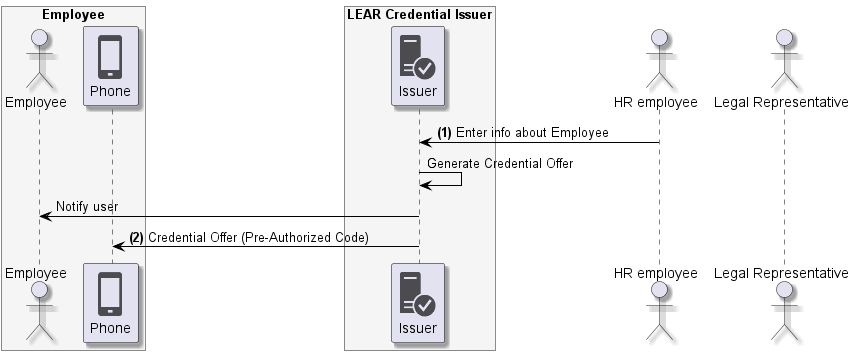

The diagram above was rendered by PlantUML. Its source (embedded in the PNG):
@startuml
skinparam shadowing true
skinparam ParticipantBorderColor black
skinparam arrowcolor black
skinparam SequenceLifeLineBorderColor black
skinparam SequenceLifeLineBackgroundColor PapayaWhip
!include <tupadr3/common>
!include <office/Servers/database_server>
!include <office/Servers/application_server>
!include <office/Concepts/firewall_orange>
!include <office/Clouds/cloud_disaster_red>
!include <office/Devices/cell_phone_generic>
!include <office/Devices/device_laptop>
!include <office/Security/trusted_application_server>
!include <office/Users/user>

box "Employee" #WhiteSmoke
    actor "Employee" as user
    participant "<$cell_phone_generic>\nPhone" as wallet
end box

box "LEAR Credential Issuer" #WhiteSmoke
    participant "<$trusted_application_server>\nIssuer" as issuer
end box

actor "HR employee" as hr
actor "Legal Representative" as representative

hr -> issuer: **(1)** Enter info about Employee
issuer -> issuer: Generate Credential Offer
issuer -> user: Notify user
issuer -> wallet: **(2)** Credential Offer (Pre-Authorized Code)
@enduml